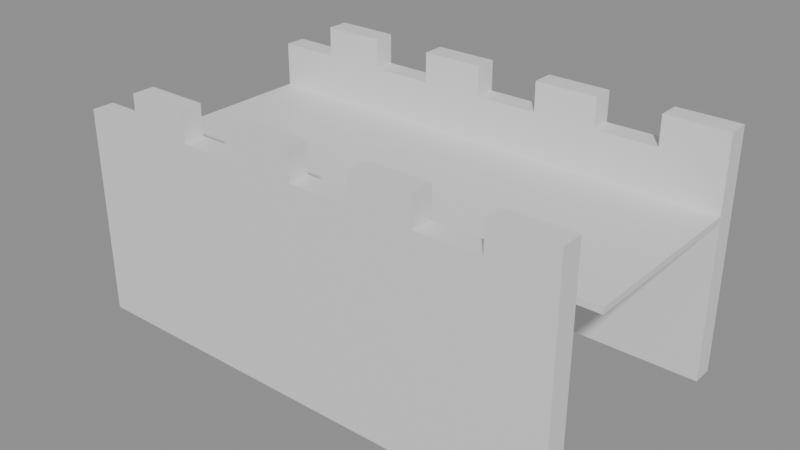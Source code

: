 # Source: building_lego.blend  (saved by Blender 5.0.119; exported with 4.5.12 LTS)
import bpy
from mathutils import Matrix  # noqa: F401  (used for matrix-valued properties, if any)

bpy.ops.wm.read_factory_settings(use_empty=True)
scene = bpy.context.scene
scene.name = 'Scene'

# ---- collections
col_01_paredes_externas = bpy.data.collections.new('01_Paredes_Externas'); scene.collection.children.link(col_01_paredes_externas)
col_03_pisos_escadas = bpy.data.collections.new('03_Pisos_Escadas'); scene.collection.children.link(col_03_pisos_escadas)

# ---- materials (node trees are filled in below, after node groups)
mat_mat_parede_externa = bpy.data.materials.new('Mat_Parede_Externa')
mat_mat_pisos = bpy.data.materials.new('Mat_Pisos')

# ---- material node trees
mat_mat_parede_externa.use_nodes = True; mat_mat_parede_externa.node_tree.nodes.clear()
_N = mat_mat_parede_externa.node_tree.nodes; _L = mat_mat_parede_externa.node_tree.links
n0 = _N.new('ShaderNodeBsdfPrincipled'); n0.name = 'BSDF - Pré-fundamentado'; n0.location = (-200, 100)
n1 = _N.new('ShaderNodeOutputMaterial'); n1.name = 'Saída de material'; n1.location = (200, 100)
_L.new(n0.outputs[0], n1.inputs[0])
n1.is_active_output = True
mat_mat_pisos.use_nodes = True; mat_mat_pisos.node_tree.nodes.clear()
_N = mat_mat_pisos.node_tree.nodes; _L = mat_mat_pisos.node_tree.links
n0 = _N.new('ShaderNodeBsdfPrincipled'); n0.name = 'BSDF - Pré-fundamentado'; n0.location = (-200, 100)
n1 = _N.new('ShaderNodeOutputMaterial'); n1.name = 'Saída de material'; n1.location = (200, 100)
_L.new(n0.outputs[0], n1.inputs[0])
n1.is_active_output = True

# ---- meshes
me_bloco_stone_wall_1072_3615_z30 = bpy.data.meshes.new('Bloco_stone_wall_1072_3615_z30')
me_bloco_stone_wall_1072_3615_z30.from_pydata([(-0.5, -0.175, -1.32), (0.5, -0.175, -1.32), (0.5, 0.175, -1.32), (-0.5, 0.175, -1.32), (-0.5, -0.175, 1.32), (0.5, -0.175, 1.32), (0.5, 0.175, 1.32), (-0.5, 0.175, 1.32)], [], [(0, 1, 2, 3), (4, 7, 6, 5), (0, 4, 5, 1), (2, 6, 7, 3), (0, 3, 7, 4), (1, 5, 6, 2)])
me_bloco_stone_wall_1072_3615_z30.materials.append(mat_mat_parede_externa)
me_bloco_stone_wall_1072_3615_z30.update()
me_bloco_stone_wall_1072_3615_z52 = bpy.data.meshes.new('Bloco_stone_wall_1072_3615_z52')
me_bloco_stone_wall_1072_3615_z52.from_pydata([(-0.5, -0.175, -0.36), (0.5, -0.175, -0.36), (0.5, 0.175, -0.36), (-0.5, 0.175, -0.36), (-0.5, -0.175, 0.36), (0.5, -0.175, 0.36), (0.5, 0.175, 0.36), (-0.5, 0.175, 0.36)], [], [(0, 1, 2, 3), (4, 7, 6, 5), (0, 4, 5, 1), (2, 6, 7, 3), (0, 3, 7, 4), (1, 5, 6, 2)])
me_bloco_stone_wall_1072_3615_z52.materials.append(mat_mat_parede_externa)
me_bloco_stone_wall_1072_3615_z52.update()
me_bloco_stone_wall_1073_3615_z30 = bpy.data.meshes.new('Bloco_stone_wall_1073_3615_z30')
me_bloco_stone_wall_1073_3615_z30.from_pydata([(-0.5, -0.175, -1.32), (0.5, -0.175, -1.32), (0.5, 0.175, -1.32), (-0.5, 0.175, -1.32), (-0.5, -0.175, 1.32), (0.5, -0.175, 1.32), (0.5, 0.175, 1.32), (-0.5, 0.175, 1.32)], [], [(0, 1, 2, 3), (4, 7, 6, 5), (0, 4, 5, 1), (2, 6, 7, 3), (0, 3, 7, 4), (1, 5, 6, 2)])
me_bloco_stone_wall_1073_3615_z30.materials.append(mat_mat_parede_externa)
me_bloco_stone_wall_1073_3615_z30.update()
me_bloco_stone_wall_1073_3615_z52 = bpy.data.meshes.new('Bloco_stone_wall_1073_3615_z52')
me_bloco_stone_wall_1073_3615_z52.from_pydata([(-0.5, -0.175, -0.6), (0.5, -0.175, -0.6), (0.5, 0.175, -0.6), (-0.5, 0.175, -0.6), (-0.5, -0.175, 0.6), (0.5, -0.175, 0.6), (0.5, 0.175, 0.6), (-0.5, 0.175, 0.6)], [], [(0, 1, 2, 3), (4, 7, 6, 5), (0, 4, 5, 1), (2, 6, 7, 3), (0, 3, 7, 4), (1, 5, 6, 2)])
me_bloco_stone_wall_1073_3615_z52.materials.append(mat_mat_parede_externa)
me_bloco_stone_wall_1073_3615_z52.update()
me_bloco_stone_wall_1074_3615_z30 = bpy.data.meshes.new('Bloco_stone_wall_1074_3615_z30')
me_bloco_stone_wall_1074_3615_z30.from_pydata([(-0.5, -0.175, -1.32), (0.5, -0.175, -1.32), (0.5, 0.175, -1.32), (-0.5, 0.175, -1.32), (-0.5, -0.175, 1.32), (0.5, -0.175, 1.32), (0.5, 0.175, 1.32), (-0.5, 0.175, 1.32)], [], [(0, 1, 2, 3), (4, 7, 6, 5), (0, 4, 5, 1), (2, 6, 7, 3), (0, 3, 7, 4), (1, 5, 6, 2)])
me_bloco_stone_wall_1074_3615_z30.materials.append(mat_mat_parede_externa)
me_bloco_stone_wall_1074_3615_z30.update()
me_bloco_stone_wall_1074_3615_z52 = bpy.data.meshes.new('Bloco_stone_wall_1074_3615_z52')
me_bloco_stone_wall_1074_3615_z52.from_pydata([(-0.5, -0.175, -0.36), (0.5, -0.175, -0.36), (0.5, 0.175, -0.36), (-0.5, 0.175, -0.36), (-0.5, -0.175, 0.36), (0.5, -0.175, 0.36), (0.5, 0.175, 0.36), (-0.5, 0.175, 0.36)], [], [(0, 1, 2, 3), (4, 7, 6, 5), (0, 4, 5, 1), (2, 6, 7, 3), (0, 3, 7, 4), (1, 5, 6, 2)])
me_bloco_stone_wall_1074_3615_z52.materials.append(mat_mat_parede_externa)
me_bloco_stone_wall_1074_3615_z52.update()
me_bloco_stone_wall_1075_3615_z30 = bpy.data.meshes.new('Bloco_stone_wall_1075_3615_z30')
me_bloco_stone_wall_1075_3615_z30.from_pydata([(-0.5, -0.175, -1.32), (0.5, -0.175, -1.32), (0.5, 0.175, -1.32), (-0.5, 0.175, -1.32), (-0.5, -0.175, 1.32), (0.5, -0.175, 1.32), (0.5, 0.175, 1.32), (-0.5, 0.175, 1.32)], [], [(0, 1, 2, 3), (4, 7, 6, 5), (0, 4, 5, 1), (2, 6, 7, 3), (0, 3, 7, 4), (1, 5, 6, 2)])
me_bloco_stone_wall_1075_3615_z30.materials.append(mat_mat_parede_externa)
me_bloco_stone_wall_1075_3615_z30.update()
me_bloco_stone_wall_1075_3615_z52 = bpy.data.meshes.new('Bloco_stone_wall_1075_3615_z52')
me_bloco_stone_wall_1075_3615_z52.from_pydata([(-0.5, -0.175, -0.6), (0.5, -0.175, -0.6), (0.5, 0.175, -0.6), (-0.5, 0.175, -0.6), (-0.5, -0.175, 0.6), (0.5, -0.175, 0.6), (0.5, 0.175, 0.6), (-0.5, 0.175, 0.6)], [], [(0, 1, 2, 3), (4, 7, 6, 5), (0, 4, 5, 1), (2, 6, 7, 3), (0, 3, 7, 4), (1, 5, 6, 2)])
me_bloco_stone_wall_1075_3615_z52.materials.append(mat_mat_parede_externa)
me_bloco_stone_wall_1075_3615_z52.update()
me_bloco_stone_wall_1076_3615_z30 = bpy.data.meshes.new('Bloco_stone_wall_1076_3615_z30')
me_bloco_stone_wall_1076_3615_z30.from_pydata([(-0.5, -0.175, -1.32), (0.5, -0.175, -1.32), (0.5, 0.175, -1.32), (-0.5, 0.175, -1.32), (-0.5, -0.175, 1.32), (0.5, -0.175, 1.32), (0.5, 0.175, 1.32), (-0.5, 0.175, 1.32)], [], [(0, 1, 2, 3), (4, 7, 6, 5), (0, 4, 5, 1), (2, 6, 7, 3), (0, 3, 7, 4), (1, 5, 6, 2)])
me_bloco_stone_wall_1076_3615_z30.materials.append(mat_mat_parede_externa)
me_bloco_stone_wall_1076_3615_z30.update()
me_bloco_stone_wall_1076_3615_z52 = bpy.data.meshes.new('Bloco_stone_wall_1076_3615_z52')
me_bloco_stone_wall_1076_3615_z52.from_pydata([(-0.5, -0.175, -0.36), (0.5, -0.175, -0.36), (0.5, 0.175, -0.36), (-0.5, 0.175, -0.36), (-0.5, -0.175, 0.36), (0.5, -0.175, 0.36), (0.5, 0.175, 0.36), (-0.5, 0.175, 0.36)], [], [(0, 1, 2, 3), (4, 7, 6, 5), (0, 4, 5, 1), (2, 6, 7, 3), (0, 3, 7, 4), (1, 5, 6, 2)])
me_bloco_stone_wall_1076_3615_z52.materials.append(mat_mat_parede_externa)
me_bloco_stone_wall_1076_3615_z52.update()
me_bloco_stone_wall_1077_3615_z30 = bpy.data.meshes.new('Bloco_stone_wall_1077_3615_z30')
me_bloco_stone_wall_1077_3615_z30.from_pydata([(-0.5, -0.175, -1.32), (0.5, -0.175, -1.32), (0.5, 0.175, -1.32), (-0.5, 0.175, -1.32), (-0.5, -0.175, 1.32), (0.5, -0.175, 1.32), (0.5, 0.175, 1.32), (-0.5, 0.175, 1.32)], [], [(0, 1, 2, 3), (4, 7, 6, 5), (0, 4, 5, 1), (2, 6, 7, 3), (0, 3, 7, 4), (1, 5, 6, 2)])
me_bloco_stone_wall_1077_3615_z30.materials.append(mat_mat_parede_externa)
me_bloco_stone_wall_1077_3615_z30.update()
me_bloco_stone_wall_1077_3615_z52 = bpy.data.meshes.new('Bloco_stone_wall_1077_3615_z52')
me_bloco_stone_wall_1077_3615_z52.from_pydata([(-0.5, -0.175, -0.6), (0.5, -0.175, -0.6), (0.5, 0.175, -0.6), (-0.5, 0.175, -0.6), (-0.5, -0.175, 0.6), (0.5, -0.175, 0.6), (0.5, 0.175, 0.6), (-0.5, 0.175, 0.6)], [], [(0, 1, 2, 3), (4, 7, 6, 5), (0, 4, 5, 1), (2, 6, 7, 3), (0, 3, 7, 4), (1, 5, 6, 2)])
me_bloco_stone_wall_1077_3615_z52.materials.append(mat_mat_parede_externa)
me_bloco_stone_wall_1077_3615_z52.update()
me_bloco_stone_wall_1078_3615_z30 = bpy.data.meshes.new('Bloco_stone_wall_1078_3615_z30')
me_bloco_stone_wall_1078_3615_z30.from_pydata([(-0.5, -0.175, -1.32), (0.5, -0.175, -1.32), (0.5, 0.175, -1.32), (-0.5, 0.175, -1.32), (-0.5, -0.175, 1.32), (0.5, -0.175, 1.32), (0.5, 0.175, 1.32), (-0.5, 0.175, 1.32)], [], [(0, 1, 2, 3), (4, 7, 6, 5), (0, 4, 5, 1), (2, 6, 7, 3), (0, 3, 7, 4), (1, 5, 6, 2)])
me_bloco_stone_wall_1078_3615_z30.materials.append(mat_mat_parede_externa)
me_bloco_stone_wall_1078_3615_z30.update()
me_bloco_stone_wall_1078_3615_z52 = bpy.data.meshes.new('Bloco_stone_wall_1078_3615_z52')
me_bloco_stone_wall_1078_3615_z52.from_pydata([(-0.5, -0.175, -0.36), (0.5, -0.175, -0.36), (0.5, 0.175, -0.36), (-0.5, 0.175, -0.36), (-0.5, -0.175, 0.36), (0.5, -0.175, 0.36), (0.5, 0.175, 0.36), (-0.5, 0.175, 0.36)], [], [(0, 1, 2, 3), (4, 7, 6, 5), (0, 4, 5, 1), (2, 6, 7, 3), (0, 3, 7, 4), (1, 5, 6, 2)])
me_bloco_stone_wall_1078_3615_z52.materials.append(mat_mat_parede_externa)
me_bloco_stone_wall_1078_3615_z52.update()
me_bloco_stone_wall_1079_3615_z30 = bpy.data.meshes.new('Bloco_stone_wall_1079_3615_z30')
me_bloco_stone_wall_1079_3615_z30.from_pydata([(-0.5, -0.175, -1.32), (0.5, -0.175, -1.32), (0.5, 0.175, -1.32), (-0.5, 0.175, -1.32), (-0.5, -0.175, 1.32), (0.5, -0.175, 1.32), (0.5, 0.175, 1.32), (-0.5, 0.175, 1.32)], [], [(0, 1, 2, 3), (4, 7, 6, 5), (0, 4, 5, 1), (2, 6, 7, 3), (0, 3, 7, 4), (1, 5, 6, 2)])
me_bloco_stone_wall_1079_3615_z30.materials.append(mat_mat_parede_externa)
me_bloco_stone_wall_1079_3615_z30.update()
me_bloco_stone_wall_1079_3615_z52 = bpy.data.meshes.new('Bloco_stone_wall_1079_3615_z52')
me_bloco_stone_wall_1079_3615_z52.from_pydata([(-0.5, -0.175, -0.6), (0.5, -0.175, -0.6), (0.5, 0.175, -0.6), (-0.5, 0.175, -0.6), (-0.5, -0.175, 0.6), (0.5, -0.175, 0.6), (0.5, 0.175, 0.6), (-0.5, 0.175, 0.6)], [], [(0, 1, 2, 3), (4, 7, 6, 5), (0, 4, 5, 1), (2, 6, 7, 3), (0, 3, 7, 4), (1, 5, 6, 2)])
me_bloco_stone_wall_1079_3615_z52.materials.append(mat_mat_parede_externa)
me_bloco_stone_wall_1079_3615_z52.update()
me_bloco_stone_wall_1072_3619_z30 = bpy.data.meshes.new('Bloco_stone_wall_1072_3619_z30')
me_bloco_stone_wall_1072_3619_z30.from_pydata([(-0.5, -0.175, -1.32), (0.5, -0.175, -1.32), (0.5, 0.175, -1.32), (-0.5, 0.175, -1.32), (-0.5, -0.175, 1.32), (0.5, -0.175, 1.32), (0.5, 0.175, 1.32), (-0.5, 0.175, 1.32)], [], [(0, 1, 2, 3), (4, 7, 6, 5), (0, 4, 5, 1), (2, 6, 7, 3), (0, 3, 7, 4), (1, 5, 6, 2)])
me_bloco_stone_wall_1072_3619_z30.materials.append(mat_mat_parede_externa)
me_bloco_stone_wall_1072_3619_z30.update()
me_bloco_stone_wall_1072_3619_z52 = bpy.data.meshes.new('Bloco_stone_wall_1072_3619_z52')
me_bloco_stone_wall_1072_3619_z52.from_pydata([(-0.5, -0.175, -0.36), (0.5, -0.175, -0.36), (0.5, 0.175, -0.36), (-0.5, 0.175, -0.36), (-0.5, -0.175, 0.36), (0.5, -0.175, 0.36), (0.5, 0.175, 0.36), (-0.5, 0.175, 0.36)], [], [(0, 1, 2, 3), (4, 7, 6, 5), (0, 4, 5, 1), (2, 6, 7, 3), (0, 3, 7, 4), (1, 5, 6, 2)])
me_bloco_stone_wall_1072_3619_z52.materials.append(mat_mat_parede_externa)
me_bloco_stone_wall_1072_3619_z52.update()
me_bloco_stone_wall_1073_3619_z30 = bpy.data.meshes.new('Bloco_stone_wall_1073_3619_z30')
me_bloco_stone_wall_1073_3619_z30.from_pydata([(-0.5, -0.175, -1.32), (0.5, -0.175, -1.32), (0.5, 0.175, -1.32), (-0.5, 0.175, -1.32), (-0.5, -0.175, 1.32), (0.5, -0.175, 1.32), (0.5, 0.175, 1.32), (-0.5, 0.175, 1.32)], [], [(0, 1, 2, 3), (4, 7, 6, 5), (0, 4, 5, 1), (2, 6, 7, 3), (0, 3, 7, 4), (1, 5, 6, 2)])
me_bloco_stone_wall_1073_3619_z30.materials.append(mat_mat_parede_externa)
me_bloco_stone_wall_1073_3619_z30.update()
me_bloco_stone_wall_1073_3619_z52 = bpy.data.meshes.new('Bloco_stone_wall_1073_3619_z52')
me_bloco_stone_wall_1073_3619_z52.from_pydata([(-0.5, -0.175, -0.6), (0.5, -0.175, -0.6), (0.5, 0.175, -0.6), (-0.5, 0.175, -0.6), (-0.5, -0.175, 0.6), (0.5, -0.175, 0.6), (0.5, 0.175, 0.6), (-0.5, 0.175, 0.6)], [], [(0, 1, 2, 3), (4, 7, 6, 5), (0, 4, 5, 1), (2, 6, 7, 3), (0, 3, 7, 4), (1, 5, 6, 2)])
me_bloco_stone_wall_1073_3619_z52.materials.append(mat_mat_parede_externa)
me_bloco_stone_wall_1073_3619_z52.update()
me_bloco_stone_wall_1074_3619_z30 = bpy.data.meshes.new('Bloco_stone_wall_1074_3619_z30')
me_bloco_stone_wall_1074_3619_z30.from_pydata([(-0.5, -0.175, -1.32), (0.5, -0.175, -1.32), (0.5, 0.175, -1.32), (-0.5, 0.175, -1.32), (-0.5, -0.175, 1.32), (0.5, -0.175, 1.32), (0.5, 0.175, 1.32), (-0.5, 0.175, 1.32)], [], [(0, 1, 2, 3), (4, 7, 6, 5), (0, 4, 5, 1), (2, 6, 7, 3), (0, 3, 7, 4), (1, 5, 6, 2)])
me_bloco_stone_wall_1074_3619_z30.materials.append(mat_mat_parede_externa)
me_bloco_stone_wall_1074_3619_z30.update()
me_bloco_stone_wall_1074_3619_z52 = bpy.data.meshes.new('Bloco_stone_wall_1074_3619_z52')
me_bloco_stone_wall_1074_3619_z52.from_pydata([(-0.5, -0.175, -0.36), (0.5, -0.175, -0.36), (0.5, 0.175, -0.36), (-0.5, 0.175, -0.36), (-0.5, -0.175, 0.36), (0.5, -0.175, 0.36), (0.5, 0.175, 0.36), (-0.5, 0.175, 0.36)], [], [(0, 1, 2, 3), (4, 7, 6, 5), (0, 4, 5, 1), (2, 6, 7, 3), (0, 3, 7, 4), (1, 5, 6, 2)])
me_bloco_stone_wall_1074_3619_z52.materials.append(mat_mat_parede_externa)
me_bloco_stone_wall_1074_3619_z52.update()
me_bloco_stone_wall_1075_3619_z30 = bpy.data.meshes.new('Bloco_stone_wall_1075_3619_z30')
me_bloco_stone_wall_1075_3619_z30.from_pydata([(-0.5, -0.175, -1.32), (0.5, -0.175, -1.32), (0.5, 0.175, -1.32), (-0.5, 0.175, -1.32), (-0.5, -0.175, 1.32), (0.5, -0.175, 1.32), (0.5, 0.175, 1.32), (-0.5, 0.175, 1.32)], [], [(0, 1, 2, 3), (4, 7, 6, 5), (0, 4, 5, 1), (2, 6, 7, 3), (0, 3, 7, 4), (1, 5, 6, 2)])
me_bloco_stone_wall_1075_3619_z30.materials.append(mat_mat_parede_externa)
me_bloco_stone_wall_1075_3619_z30.update()
me_bloco_stone_wall_1075_3619_z52 = bpy.data.meshes.new('Bloco_stone_wall_1075_3619_z52')
me_bloco_stone_wall_1075_3619_z52.from_pydata([(-0.5, -0.175, -0.6), (0.5, -0.175, -0.6), (0.5, 0.175, -0.6), (-0.5, 0.175, -0.6), (-0.5, -0.175, 0.6), (0.5, -0.175, 0.6), (0.5, 0.175, 0.6), (-0.5, 0.175, 0.6)], [], [(0, 1, 2, 3), (4, 7, 6, 5), (0, 4, 5, 1), (2, 6, 7, 3), (0, 3, 7, 4), (1, 5, 6, 2)])
me_bloco_stone_wall_1075_3619_z52.materials.append(mat_mat_parede_externa)
me_bloco_stone_wall_1075_3619_z52.update()
me_bloco_stone_wall_1076_3619_z30 = bpy.data.meshes.new('Bloco_stone_wall_1076_3619_z30')
me_bloco_stone_wall_1076_3619_z30.from_pydata([(-0.5, -0.175, -1.32), (0.5, -0.175, -1.32), (0.5, 0.175, -1.32), (-0.5, 0.175, -1.32), (-0.5, -0.175, 1.32), (0.5, -0.175, 1.32), (0.5, 0.175, 1.32), (-0.5, 0.175, 1.32)], [], [(0, 1, 2, 3), (4, 7, 6, 5), (0, 4, 5, 1), (2, 6, 7, 3), (0, 3, 7, 4), (1, 5, 6, 2)])
me_bloco_stone_wall_1076_3619_z30.materials.append(mat_mat_parede_externa)
me_bloco_stone_wall_1076_3619_z30.update()
me_bloco_stone_wall_1076_3619_z52 = bpy.data.meshes.new('Bloco_stone_wall_1076_3619_z52')
me_bloco_stone_wall_1076_3619_z52.from_pydata([(-0.5, -0.175, -0.36), (0.5, -0.175, -0.36), (0.5, 0.175, -0.36), (-0.5, 0.175, -0.36), (-0.5, -0.175, 0.36), (0.5, -0.175, 0.36), (0.5, 0.175, 0.36), (-0.5, 0.175, 0.36)], [], [(0, 1, 2, 3), (4, 7, 6, 5), (0, 4, 5, 1), (2, 6, 7, 3), (0, 3, 7, 4), (1, 5, 6, 2)])
me_bloco_stone_wall_1076_3619_z52.materials.append(mat_mat_parede_externa)
me_bloco_stone_wall_1076_3619_z52.update()
me_bloco_stone_wall_1077_3619_z30 = bpy.data.meshes.new('Bloco_stone_wall_1077_3619_z30')
me_bloco_stone_wall_1077_3619_z30.from_pydata([(-0.5, -0.175, -1.32), (0.5, -0.175, -1.32), (0.5, 0.175, -1.32), (-0.5, 0.175, -1.32), (-0.5, -0.175, 1.32), (0.5, -0.175, 1.32), (0.5, 0.175, 1.32), (-0.5, 0.175, 1.32)], [], [(0, 1, 2, 3), (4, 7, 6, 5), (0, 4, 5, 1), (2, 6, 7, 3), (0, 3, 7, 4), (1, 5, 6, 2)])
me_bloco_stone_wall_1077_3619_z30.materials.append(mat_mat_parede_externa)
me_bloco_stone_wall_1077_3619_z30.update()
me_bloco_stone_wall_1077_3619_z52 = bpy.data.meshes.new('Bloco_stone_wall_1077_3619_z52')
me_bloco_stone_wall_1077_3619_z52.from_pydata([(-0.5, -0.175, -0.6), (0.5, -0.175, -0.6), (0.5, 0.175, -0.6), (-0.5, 0.175, -0.6), (-0.5, -0.175, 0.6), (0.5, -0.175, 0.6), (0.5, 0.175, 0.6), (-0.5, 0.175, 0.6)], [], [(0, 1, 2, 3), (4, 7, 6, 5), (0, 4, 5, 1), (2, 6, 7, 3), (0, 3, 7, 4), (1, 5, 6, 2)])
me_bloco_stone_wall_1077_3619_z52.materials.append(mat_mat_parede_externa)
me_bloco_stone_wall_1077_3619_z52.update()
me_bloco_stone_wall_1078_3619_z30 = bpy.data.meshes.new('Bloco_stone_wall_1078_3619_z30')
me_bloco_stone_wall_1078_3619_z30.from_pydata([(-0.5, -0.175, -1.32), (0.5, -0.175, -1.32), (0.5, 0.175, -1.32), (-0.5, 0.175, -1.32), (-0.5, -0.175, 1.32), (0.5, -0.175, 1.32), (0.5, 0.175, 1.32), (-0.5, 0.175, 1.32)], [], [(0, 1, 2, 3), (4, 7, 6, 5), (0, 4, 5, 1), (2, 6, 7, 3), (0, 3, 7, 4), (1, 5, 6, 2)])
me_bloco_stone_wall_1078_3619_z30.materials.append(mat_mat_parede_externa)
me_bloco_stone_wall_1078_3619_z30.update()
me_bloco_stone_wall_1078_3619_z52 = bpy.data.meshes.new('Bloco_stone_wall_1078_3619_z52')
me_bloco_stone_wall_1078_3619_z52.from_pydata([(-0.5, -0.175, -0.36), (0.5, -0.175, -0.36), (0.5, 0.175, -0.36), (-0.5, 0.175, -0.36), (-0.5, -0.175, 0.36), (0.5, -0.175, 0.36), (0.5, 0.175, 0.36), (-0.5, 0.175, 0.36)], [], [(0, 1, 2, 3), (4, 7, 6, 5), (0, 4, 5, 1), (2, 6, 7, 3), (0, 3, 7, 4), (1, 5, 6, 2)])
me_bloco_stone_wall_1078_3619_z52.materials.append(mat_mat_parede_externa)
me_bloco_stone_wall_1078_3619_z52.update()
me_bloco_stone_wall_1079_3619_z30 = bpy.data.meshes.new('Bloco_stone_wall_1079_3619_z30')
me_bloco_stone_wall_1079_3619_z30.from_pydata([(-0.5, -0.175, -1.32), (0.5, -0.175, -1.32), (0.5, 0.175, -1.32), (-0.5, 0.175, -1.32), (-0.5, -0.175, 1.32), (0.5, -0.175, 1.32), (0.5, 0.175, 1.32), (-0.5, 0.175, 1.32)], [], [(0, 1, 2, 3), (4, 7, 6, 5), (0, 4, 5, 1), (2, 6, 7, 3), (0, 3, 7, 4), (1, 5, 6, 2)])
me_bloco_stone_wall_1079_3619_z30.materials.append(mat_mat_parede_externa)
me_bloco_stone_wall_1079_3619_z30.update()
me_bloco_stone_wall_1079_3619_z52 = bpy.data.meshes.new('Bloco_stone_wall_1079_3619_z52')
me_bloco_stone_wall_1079_3619_z52.from_pydata([(-0.5, -0.175, -0.6), (0.5, -0.175, -0.6), (0.5, 0.175, -0.6), (-0.5, 0.175, -0.6), (-0.5, -0.175, 0.6), (0.5, -0.175, 0.6), (0.5, 0.175, 0.6), (-0.5, 0.175, 0.6)], [], [(0, 1, 2, 3), (4, 7, 6, 5), (0, 4, 5, 1), (2, 6, 7, 3), (0, 3, 7, 4), (1, 5, 6, 2)])
me_bloco_stone_wall_1079_3619_z52.materials.append(mat_mat_parede_externa)
me_bloco_stone_wall_1079_3619_z52.update()
me_piso_cobblestones_1072_3616_z52 = bpy.data.meshes.new('Piso_cobblestones_1072_3616_z52')
me_piso_cobblestones_1072_3616_z52.from_pydata([(-0.5, -0.5, -0.05), (0.5, -0.5, -0.05), (0.5, 0.5, -0.05), (-0.5, 0.5, -0.05), (-0.5, -0.5, 0.05), (0.5, -0.5, 0.05), (0.5, 0.5, 0.05), (-0.5, 0.5, 0.05)], [], [(0, 1, 2, 3), (4, 7, 6, 5), (0, 4, 5, 1), (2, 6, 7, 3), (0, 3, 7, 4), (1, 5, 6, 2)])
me_piso_cobblestones_1072_3616_z52.materials.append(mat_mat_pisos)
me_piso_cobblestones_1072_3616_z52.update()
me_piso_cobblestones_1073_3616_z52 = bpy.data.meshes.new('Piso_cobblestones_1073_3616_z52')
me_piso_cobblestones_1073_3616_z52.from_pydata([(-0.5, -0.5, -0.05), (0.5, -0.5, -0.05), (0.5, 0.5, -0.05), (-0.5, 0.5, -0.05), (-0.5, -0.5, 0.05), (0.5, -0.5, 0.05), (0.5, 0.5, 0.05), (-0.5, 0.5, 0.05)], [], [(0, 1, 2, 3), (4, 7, 6, 5), (0, 4, 5, 1), (2, 6, 7, 3), (0, 3, 7, 4), (1, 5, 6, 2)])
me_piso_cobblestones_1073_3616_z52.materials.append(mat_mat_pisos)
me_piso_cobblestones_1073_3616_z52.update()
me_piso_cobblestones_1074_3616_z52 = bpy.data.meshes.new('Piso_cobblestones_1074_3616_z52')
me_piso_cobblestones_1074_3616_z52.from_pydata([(-0.5, -0.5, -0.05), (0.5, -0.5, -0.05), (0.5, 0.5, -0.05), (-0.5, 0.5, -0.05), (-0.5, -0.5, 0.05), (0.5, -0.5, 0.05), (0.5, 0.5, 0.05), (-0.5, 0.5, 0.05)], [], [(0, 1, 2, 3), (4, 7, 6, 5), (0, 4, 5, 1), (2, 6, 7, 3), (0, 3, 7, 4), (1, 5, 6, 2)])
me_piso_cobblestones_1074_3616_z52.materials.append(mat_mat_pisos)
me_piso_cobblestones_1074_3616_z52.update()
me_piso_cobblestones_1075_3616_z52 = bpy.data.meshes.new('Piso_cobblestones_1075_3616_z52')
me_piso_cobblestones_1075_3616_z52.from_pydata([(-0.5, -0.5, -0.05), (0.5, -0.5, -0.05), (0.5, 0.5, -0.05), (-0.5, 0.5, -0.05), (-0.5, -0.5, 0.05), (0.5, -0.5, 0.05), (0.5, 0.5, 0.05), (-0.5, 0.5, 0.05)], [], [(0, 1, 2, 3), (4, 7, 6, 5), (0, 4, 5, 1), (2, 6, 7, 3), (0, 3, 7, 4), (1, 5, 6, 2)])
me_piso_cobblestones_1075_3616_z52.materials.append(mat_mat_pisos)
me_piso_cobblestones_1075_3616_z52.update()
me_piso_cobblestones_1076_3616_z52 = bpy.data.meshes.new('Piso_cobblestones_1076_3616_z52')
me_piso_cobblestones_1076_3616_z52.from_pydata([(-0.5, -0.5, -0.05), (0.5, -0.5, -0.05), (0.5, 0.5, -0.05), (-0.5, 0.5, -0.05), (-0.5, -0.5, 0.05), (0.5, -0.5, 0.05), (0.5, 0.5, 0.05), (-0.5, 0.5, 0.05)], [], [(0, 1, 2, 3), (4, 7, 6, 5), (0, 4, 5, 1), (2, 6, 7, 3), (0, 3, 7, 4), (1, 5, 6, 2)])
me_piso_cobblestones_1076_3616_z52.materials.append(mat_mat_pisos)
me_piso_cobblestones_1076_3616_z52.update()
me_piso_cobblestones_1077_3616_z52 = bpy.data.meshes.new('Piso_cobblestones_1077_3616_z52')
me_piso_cobblestones_1077_3616_z52.from_pydata([(-0.5, -0.5, -0.05), (0.5, -0.5, -0.05), (0.5, 0.5, -0.05), (-0.5, 0.5, -0.05), (-0.5, -0.5, 0.05), (0.5, -0.5, 0.05), (0.5, 0.5, 0.05), (-0.5, 0.5, 0.05)], [], [(0, 1, 2, 3), (4, 7, 6, 5), (0, 4, 5, 1), (2, 6, 7, 3), (0, 3, 7, 4), (1, 5, 6, 2)])
me_piso_cobblestones_1077_3616_z52.materials.append(mat_mat_pisos)
me_piso_cobblestones_1077_3616_z52.update()
me_piso_cobblestones_1078_3616_z52 = bpy.data.meshes.new('Piso_cobblestones_1078_3616_z52')
me_piso_cobblestones_1078_3616_z52.from_pydata([(-0.5, -0.5, -0.05), (0.5, -0.5, -0.05), (0.5, 0.5, -0.05), (-0.5, 0.5, -0.05), (-0.5, -0.5, 0.05), (0.5, -0.5, 0.05), (0.5, 0.5, 0.05), (-0.5, 0.5, 0.05)], [], [(0, 1, 2, 3), (4, 7, 6, 5), (0, 4, 5, 1), (2, 6, 7, 3), (0, 3, 7, 4), (1, 5, 6, 2)])
me_piso_cobblestones_1078_3616_z52.materials.append(mat_mat_pisos)
me_piso_cobblestones_1078_3616_z52.update()
me_piso_cobblestones_1079_3616_z52 = bpy.data.meshes.new('Piso_cobblestones_1079_3616_z52')
me_piso_cobblestones_1079_3616_z52.from_pydata([(-0.5, -0.5, -0.05), (0.5, -0.5, -0.05), (0.5, 0.5, -0.05), (-0.5, 0.5, -0.05), (-0.5, -0.5, 0.05), (0.5, -0.5, 0.05), (0.5, 0.5, 0.05), (-0.5, 0.5, 0.05)], [], [(0, 1, 2, 3), (4, 7, 6, 5), (0, 4, 5, 1), (2, 6, 7, 3), (0, 3, 7, 4), (1, 5, 6, 2)])
me_piso_cobblestones_1079_3616_z52.materials.append(mat_mat_pisos)
me_piso_cobblestones_1079_3616_z52.update()
me_piso_cobblestones_1072_3617_z52 = bpy.data.meshes.new('Piso_cobblestones_1072_3617_z52')
me_piso_cobblestones_1072_3617_z52.from_pydata([(-0.5, -0.5, -0.05), (0.5, -0.5, -0.05), (0.5, 0.5, -0.05), (-0.5, 0.5, -0.05), (-0.5, -0.5, 0.05), (0.5, -0.5, 0.05), (0.5, 0.5, 0.05), (-0.5, 0.5, 0.05)], [], [(0, 1, 2, 3), (4, 7, 6, 5), (0, 4, 5, 1), (2, 6, 7, 3), (0, 3, 7, 4), (1, 5, 6, 2)])
me_piso_cobblestones_1072_3617_z52.materials.append(mat_mat_pisos)
me_piso_cobblestones_1072_3617_z52.update()
me_piso_cobblestones_1073_3617_z52 = bpy.data.meshes.new('Piso_cobblestones_1073_3617_z52')
me_piso_cobblestones_1073_3617_z52.from_pydata([(-0.5, -0.5, -0.05), (0.5, -0.5, -0.05), (0.5, 0.5, -0.05), (-0.5, 0.5, -0.05), (-0.5, -0.5, 0.05), (0.5, -0.5, 0.05), (0.5, 0.5, 0.05), (-0.5, 0.5, 0.05)], [], [(0, 1, 2, 3), (4, 7, 6, 5), (0, 4, 5, 1), (2, 6, 7, 3), (0, 3, 7, 4), (1, 5, 6, 2)])
me_piso_cobblestones_1073_3617_z52.materials.append(mat_mat_pisos)
me_piso_cobblestones_1073_3617_z52.update()
me_piso_cobblestones_1074_3617_z52 = bpy.data.meshes.new('Piso_cobblestones_1074_3617_z52')
me_piso_cobblestones_1074_3617_z52.from_pydata([(-0.5, -0.5, -0.05), (0.5, -0.5, -0.05), (0.5, 0.5, -0.05), (-0.5, 0.5, -0.05), (-0.5, -0.5, 0.05), (0.5, -0.5, 0.05), (0.5, 0.5, 0.05), (-0.5, 0.5, 0.05)], [], [(0, 1, 2, 3), (4, 7, 6, 5), (0, 4, 5, 1), (2, 6, 7, 3), (0, 3, 7, 4), (1, 5, 6, 2)])
me_piso_cobblestones_1074_3617_z52.materials.append(mat_mat_pisos)
me_piso_cobblestones_1074_3617_z52.update()
me_piso_cobblestones_1075_3617_z52 = bpy.data.meshes.new('Piso_cobblestones_1075_3617_z52')
me_piso_cobblestones_1075_3617_z52.from_pydata([(-0.5, -0.5, -0.05), (0.5, -0.5, -0.05), (0.5, 0.5, -0.05), (-0.5, 0.5, -0.05), (-0.5, -0.5, 0.05), (0.5, -0.5, 0.05), (0.5, 0.5, 0.05), (-0.5, 0.5, 0.05)], [], [(0, 1, 2, 3), (4, 7, 6, 5), (0, 4, 5, 1), (2, 6, 7, 3), (0, 3, 7, 4), (1, 5, 6, 2)])
me_piso_cobblestones_1075_3617_z52.materials.append(mat_mat_pisos)
me_piso_cobblestones_1075_3617_z52.update()
me_piso_cobblestones_1076_3617_z52 = bpy.data.meshes.new('Piso_cobblestones_1076_3617_z52')
me_piso_cobblestones_1076_3617_z52.from_pydata([(-0.5, -0.5, -0.05), (0.5, -0.5, -0.05), (0.5, 0.5, -0.05), (-0.5, 0.5, -0.05), (-0.5, -0.5, 0.05), (0.5, -0.5, 0.05), (0.5, 0.5, 0.05), (-0.5, 0.5, 0.05)], [], [(0, 1, 2, 3), (4, 7, 6, 5), (0, 4, 5, 1), (2, 6, 7, 3), (0, 3, 7, 4), (1, 5, 6, 2)])
me_piso_cobblestones_1076_3617_z52.materials.append(mat_mat_pisos)
me_piso_cobblestones_1076_3617_z52.update()
me_piso_cobblestones_1077_3617_z52 = bpy.data.meshes.new('Piso_cobblestones_1077_3617_z52')
me_piso_cobblestones_1077_3617_z52.from_pydata([(-0.5, -0.5, -0.05), (0.5, -0.5, -0.05), (0.5, 0.5, -0.05), (-0.5, 0.5, -0.05), (-0.5, -0.5, 0.05), (0.5, -0.5, 0.05), (0.5, 0.5, 0.05), (-0.5, 0.5, 0.05)], [], [(0, 1, 2, 3), (4, 7, 6, 5), (0, 4, 5, 1), (2, 6, 7, 3), (0, 3, 7, 4), (1, 5, 6, 2)])
me_piso_cobblestones_1077_3617_z52.materials.append(mat_mat_pisos)
me_piso_cobblestones_1077_3617_z52.update()
me_piso_cobblestones_1078_3617_z52 = bpy.data.meshes.new('Piso_cobblestones_1078_3617_z52')
me_piso_cobblestones_1078_3617_z52.from_pydata([(-0.5, -0.5, -0.05), (0.5, -0.5, -0.05), (0.5, 0.5, -0.05), (-0.5, 0.5, -0.05), (-0.5, -0.5, 0.05), (0.5, -0.5, 0.05), (0.5, 0.5, 0.05), (-0.5, 0.5, 0.05)], [], [(0, 1, 2, 3), (4, 7, 6, 5), (0, 4, 5, 1), (2, 6, 7, 3), (0, 3, 7, 4), (1, 5, 6, 2)])
me_piso_cobblestones_1078_3617_z52.materials.append(mat_mat_pisos)
me_piso_cobblestones_1078_3617_z52.update()
me_piso_cobblestones_1079_3617_z52 = bpy.data.meshes.new('Piso_cobblestones_1079_3617_z52')
me_piso_cobblestones_1079_3617_z52.from_pydata([(-0.5, -0.5, -0.05), (0.5, -0.5, -0.05), (0.5, 0.5, -0.05), (-0.5, 0.5, -0.05), (-0.5, -0.5, 0.05), (0.5, -0.5, 0.05), (0.5, 0.5, 0.05), (-0.5, 0.5, 0.05)], [], [(0, 1, 2, 3), (4, 7, 6, 5), (0, 4, 5, 1), (2, 6, 7, 3), (0, 3, 7, 4), (1, 5, 6, 2)])
me_piso_cobblestones_1079_3617_z52.materials.append(mat_mat_pisos)
me_piso_cobblestones_1079_3617_z52.update()
me_piso_cobblestones_1072_3618_z52 = bpy.data.meshes.new('Piso_cobblestones_1072_3618_z52')
me_piso_cobblestones_1072_3618_z52.from_pydata([(-0.5, -0.5, -0.05), (0.5, -0.5, -0.05), (0.5, 0.5, -0.05), (-0.5, 0.5, -0.05), (-0.5, -0.5, 0.05), (0.5, -0.5, 0.05), (0.5, 0.5, 0.05), (-0.5, 0.5, 0.05)], [], [(0, 1, 2, 3), (4, 7, 6, 5), (0, 4, 5, 1), (2, 6, 7, 3), (0, 3, 7, 4), (1, 5, 6, 2)])
me_piso_cobblestones_1072_3618_z52.materials.append(mat_mat_pisos)
me_piso_cobblestones_1072_3618_z52.update()
me_piso_cobblestones_1073_3618_z52 = bpy.data.meshes.new('Piso_cobblestones_1073_3618_z52')
me_piso_cobblestones_1073_3618_z52.from_pydata([(-0.5, -0.5, -0.05), (0.5, -0.5, -0.05), (0.5, 0.5, -0.05), (-0.5, 0.5, -0.05), (-0.5, -0.5, 0.05), (0.5, -0.5, 0.05), (0.5, 0.5, 0.05), (-0.5, 0.5, 0.05)], [], [(0, 1, 2, 3), (4, 7, 6, 5), (0, 4, 5, 1), (2, 6, 7, 3), (0, 3, 7, 4), (1, 5, 6, 2)])
me_piso_cobblestones_1073_3618_z52.materials.append(mat_mat_pisos)
me_piso_cobblestones_1073_3618_z52.update()
me_piso_cobblestones_1074_3618_z52 = bpy.data.meshes.new('Piso_cobblestones_1074_3618_z52')
me_piso_cobblestones_1074_3618_z52.from_pydata([(-0.5, -0.5, -0.05), (0.5, -0.5, -0.05), (0.5, 0.5, -0.05), (-0.5, 0.5, -0.05), (-0.5, -0.5, 0.05), (0.5, -0.5, 0.05), (0.5, 0.5, 0.05), (-0.5, 0.5, 0.05)], [], [(0, 1, 2, 3), (4, 7, 6, 5), (0, 4, 5, 1), (2, 6, 7, 3), (0, 3, 7, 4), (1, 5, 6, 2)])
me_piso_cobblestones_1074_3618_z52.materials.append(mat_mat_pisos)
me_piso_cobblestones_1074_3618_z52.update()
me_piso_cobblestones_1075_3618_z52 = bpy.data.meshes.new('Piso_cobblestones_1075_3618_z52')
me_piso_cobblestones_1075_3618_z52.from_pydata([(-0.5, -0.5, -0.05), (0.5, -0.5, -0.05), (0.5, 0.5, -0.05), (-0.5, 0.5, -0.05), (-0.5, -0.5, 0.05), (0.5, -0.5, 0.05), (0.5, 0.5, 0.05), (-0.5, 0.5, 0.05)], [], [(0, 1, 2, 3), (4, 7, 6, 5), (0, 4, 5, 1), (2, 6, 7, 3), (0, 3, 7, 4), (1, 5, 6, 2)])
me_piso_cobblestones_1075_3618_z52.materials.append(mat_mat_pisos)
me_piso_cobblestones_1075_3618_z52.update()
me_piso_cobblestones_1076_3618_z52 = bpy.data.meshes.new('Piso_cobblestones_1076_3618_z52')
me_piso_cobblestones_1076_3618_z52.from_pydata([(-0.5, -0.5, -0.05), (0.5, -0.5, -0.05), (0.5, 0.5, -0.05), (-0.5, 0.5, -0.05), (-0.5, -0.5, 0.05), (0.5, -0.5, 0.05), (0.5, 0.5, 0.05), (-0.5, 0.5, 0.05)], [], [(0, 1, 2, 3), (4, 7, 6, 5), (0, 4, 5, 1), (2, 6, 7, 3), (0, 3, 7, 4), (1, 5, 6, 2)])
me_piso_cobblestones_1076_3618_z52.materials.append(mat_mat_pisos)
me_piso_cobblestones_1076_3618_z52.update()
me_piso_cobblestones_1077_3618_z52 = bpy.data.meshes.new('Piso_cobblestones_1077_3618_z52')
me_piso_cobblestones_1077_3618_z52.from_pydata([(-0.5, -0.5, -0.05), (0.5, -0.5, -0.05), (0.5, 0.5, -0.05), (-0.5, 0.5, -0.05), (-0.5, -0.5, 0.05), (0.5, -0.5, 0.05), (0.5, 0.5, 0.05), (-0.5, 0.5, 0.05)], [], [(0, 1, 2, 3), (4, 7, 6, 5), (0, 4, 5, 1), (2, 6, 7, 3), (0, 3, 7, 4), (1, 5, 6, 2)])
me_piso_cobblestones_1077_3618_z52.materials.append(mat_mat_pisos)
me_piso_cobblestones_1077_3618_z52.update()
me_piso_cobblestones_1078_3618_z52 = bpy.data.meshes.new('Piso_cobblestones_1078_3618_z52')
me_piso_cobblestones_1078_3618_z52.from_pydata([(-0.5, -0.5, -0.05), (0.5, -0.5, -0.05), (0.5, 0.5, -0.05), (-0.5, 0.5, -0.05), (-0.5, -0.5, 0.05), (0.5, -0.5, 0.05), (0.5, 0.5, 0.05), (-0.5, 0.5, 0.05)], [], [(0, 1, 2, 3), (4, 7, 6, 5), (0, 4, 5, 1), (2, 6, 7, 3), (0, 3, 7, 4), (1, 5, 6, 2)])
me_piso_cobblestones_1078_3618_z52.materials.append(mat_mat_pisos)
me_piso_cobblestones_1078_3618_z52.update()
me_piso_cobblestones_1079_3618_z52 = bpy.data.meshes.new('Piso_cobblestones_1079_3618_z52')
me_piso_cobblestones_1079_3618_z52.from_pydata([(-0.5, -0.5, -0.05), (0.5, -0.5, -0.05), (0.5, 0.5, -0.05), (-0.5, 0.5, -0.05), (-0.5, -0.5, 0.05), (0.5, -0.5, 0.05), (0.5, 0.5, 0.05), (-0.5, 0.5, 0.05)], [], [(0, 1, 2, 3), (4, 7, 6, 5), (0, 4, 5, 1), (2, 6, 7, 3), (0, 3, 7, 4), (1, 5, 6, 2)])
me_piso_cobblestones_1079_3618_z52.materials.append(mat_mat_pisos)
me_piso_cobblestones_1079_3618_z52.update()

# ---- objects
ob_parede_externa_norte_y3615_x1072_1079 = bpy.data.objects.new('Parede_Externa_Norte_Y3615_X1072_1079', None)
ob_bloco_stone_wall_1072_3615_z30 = bpy.data.objects.new('Bloco_stone_wall_1072_3615_z30', me_bloco_stone_wall_1072_3615_z30)
ob_bloco_stone_wall_1072_3615_z52 = bpy.data.objects.new('Bloco_stone_wall_1072_3615_z52', me_bloco_stone_wall_1072_3615_z52)
ob_bloco_stone_wall_1073_3615_z30 = bpy.data.objects.new('Bloco_stone_wall_1073_3615_z30', me_bloco_stone_wall_1073_3615_z30)
ob_bloco_stone_wall_1073_3615_z52 = bpy.data.objects.new('Bloco_stone_wall_1073_3615_z52', me_bloco_stone_wall_1073_3615_z52)
ob_bloco_stone_wall_1074_3615_z30 = bpy.data.objects.new('Bloco_stone_wall_1074_3615_z30', me_bloco_stone_wall_1074_3615_z30)
ob_bloco_stone_wall_1074_3615_z52 = bpy.data.objects.new('Bloco_stone_wall_1074_3615_z52', me_bloco_stone_wall_1074_3615_z52)
ob_bloco_stone_wall_1075_3615_z30 = bpy.data.objects.new('Bloco_stone_wall_1075_3615_z30', me_bloco_stone_wall_1075_3615_z30)
ob_bloco_stone_wall_1075_3615_z52 = bpy.data.objects.new('Bloco_stone_wall_1075_3615_z52', me_bloco_stone_wall_1075_3615_z52)
ob_bloco_stone_wall_1076_3615_z30 = bpy.data.objects.new('Bloco_stone_wall_1076_3615_z30', me_bloco_stone_wall_1076_3615_z30)
ob_bloco_stone_wall_1076_3615_z52 = bpy.data.objects.new('Bloco_stone_wall_1076_3615_z52', me_bloco_stone_wall_1076_3615_z52)
ob_bloco_stone_wall_1077_3615_z30 = bpy.data.objects.new('Bloco_stone_wall_1077_3615_z30', me_bloco_stone_wall_1077_3615_z30)
ob_bloco_stone_wall_1077_3615_z52 = bpy.data.objects.new('Bloco_stone_wall_1077_3615_z52', me_bloco_stone_wall_1077_3615_z52)
ob_bloco_stone_wall_1078_3615_z30 = bpy.data.objects.new('Bloco_stone_wall_1078_3615_z30', me_bloco_stone_wall_1078_3615_z30)
ob_bloco_stone_wall_1078_3615_z52 = bpy.data.objects.new('Bloco_stone_wall_1078_3615_z52', me_bloco_stone_wall_1078_3615_z52)
ob_bloco_stone_wall_1079_3615_z30 = bpy.data.objects.new('Bloco_stone_wall_1079_3615_z30', me_bloco_stone_wall_1079_3615_z30)
ob_bloco_stone_wall_1079_3615_z52 = bpy.data.objects.new('Bloco_stone_wall_1079_3615_z52', me_bloco_stone_wall_1079_3615_z52)
ob_parede_externa_sul_y3619_x1072_1079 = bpy.data.objects.new('Parede_Externa_Sul_Y3619_X1072_1079', None)
ob_bloco_stone_wall_1072_3619_z30 = bpy.data.objects.new('Bloco_stone_wall_1072_3619_z30', me_bloco_stone_wall_1072_3619_z30)
ob_bloco_stone_wall_1072_3619_z52 = bpy.data.objects.new('Bloco_stone_wall_1072_3619_z52', me_bloco_stone_wall_1072_3619_z52)
ob_bloco_stone_wall_1073_3619_z30 = bpy.data.objects.new('Bloco_stone_wall_1073_3619_z30', me_bloco_stone_wall_1073_3619_z30)
ob_bloco_stone_wall_1073_3619_z52 = bpy.data.objects.new('Bloco_stone_wall_1073_3619_z52', me_bloco_stone_wall_1073_3619_z52)
ob_bloco_stone_wall_1074_3619_z30 = bpy.data.objects.new('Bloco_stone_wall_1074_3619_z30', me_bloco_stone_wall_1074_3619_z30)
ob_bloco_stone_wall_1074_3619_z52 = bpy.data.objects.new('Bloco_stone_wall_1074_3619_z52', me_bloco_stone_wall_1074_3619_z52)
ob_bloco_stone_wall_1075_3619_z30 = bpy.data.objects.new('Bloco_stone_wall_1075_3619_z30', me_bloco_stone_wall_1075_3619_z30)
ob_bloco_stone_wall_1075_3619_z52 = bpy.data.objects.new('Bloco_stone_wall_1075_3619_z52', me_bloco_stone_wall_1075_3619_z52)
ob_bloco_stone_wall_1076_3619_z30 = bpy.data.objects.new('Bloco_stone_wall_1076_3619_z30', me_bloco_stone_wall_1076_3619_z30)
ob_bloco_stone_wall_1076_3619_z52 = bpy.data.objects.new('Bloco_stone_wall_1076_3619_z52', me_bloco_stone_wall_1076_3619_z52)
ob_bloco_stone_wall_1077_3619_z30 = bpy.data.objects.new('Bloco_stone_wall_1077_3619_z30', me_bloco_stone_wall_1077_3619_z30)
ob_bloco_stone_wall_1077_3619_z52 = bpy.data.objects.new('Bloco_stone_wall_1077_3619_z52', me_bloco_stone_wall_1077_3619_z52)
ob_bloco_stone_wall_1078_3619_z30 = bpy.data.objects.new('Bloco_stone_wall_1078_3619_z30', me_bloco_stone_wall_1078_3619_z30)
ob_bloco_stone_wall_1078_3619_z52 = bpy.data.objects.new('Bloco_stone_wall_1078_3619_z52', me_bloco_stone_wall_1078_3619_z52)
ob_bloco_stone_wall_1079_3619_z30 = bpy.data.objects.new('Bloco_stone_wall_1079_3619_z30', me_bloco_stone_wall_1079_3619_z30)
ob_bloco_stone_wall_1079_3619_z52 = bpy.data.objects.new('Bloco_stone_wall_1079_3619_z52', me_bloco_stone_wall_1079_3619_z52)
ob_pisos_lajes = bpy.data.objects.new('Pisos_Lajes', None)
ob_piso_cobblestones_1072_3616_z52 = bpy.data.objects.new('Piso_cobblestones_1072_3616_z52', me_piso_cobblestones_1072_3616_z52)
ob_piso_cobblestones_1073_3616_z52 = bpy.data.objects.new('Piso_cobblestones_1073_3616_z52', me_piso_cobblestones_1073_3616_z52)
ob_piso_cobblestones_1074_3616_z52 = bpy.data.objects.new('Piso_cobblestones_1074_3616_z52', me_piso_cobblestones_1074_3616_z52)
ob_piso_cobblestones_1075_3616_z52 = bpy.data.objects.new('Piso_cobblestones_1075_3616_z52', me_piso_cobblestones_1075_3616_z52)
ob_piso_cobblestones_1076_3616_z52 = bpy.data.objects.new('Piso_cobblestones_1076_3616_z52', me_piso_cobblestones_1076_3616_z52)
ob_piso_cobblestones_1077_3616_z52 = bpy.data.objects.new('Piso_cobblestones_1077_3616_z52', me_piso_cobblestones_1077_3616_z52)
ob_piso_cobblestones_1078_3616_z52 = bpy.data.objects.new('Piso_cobblestones_1078_3616_z52', me_piso_cobblestones_1078_3616_z52)
ob_piso_cobblestones_1079_3616_z52 = bpy.data.objects.new('Piso_cobblestones_1079_3616_z52', me_piso_cobblestones_1079_3616_z52)
ob_piso_cobblestones_1072_3617_z52 = bpy.data.objects.new('Piso_cobblestones_1072_3617_z52', me_piso_cobblestones_1072_3617_z52)
ob_piso_cobblestones_1073_3617_z52 = bpy.data.objects.new('Piso_cobblestones_1073_3617_z52', me_piso_cobblestones_1073_3617_z52)
ob_piso_cobblestones_1074_3617_z52 = bpy.data.objects.new('Piso_cobblestones_1074_3617_z52', me_piso_cobblestones_1074_3617_z52)
ob_piso_cobblestones_1075_3617_z52 = bpy.data.objects.new('Piso_cobblestones_1075_3617_z52', me_piso_cobblestones_1075_3617_z52)
ob_piso_cobblestones_1076_3617_z52 = bpy.data.objects.new('Piso_cobblestones_1076_3617_z52', me_piso_cobblestones_1076_3617_z52)
ob_piso_cobblestones_1077_3617_z52 = bpy.data.objects.new('Piso_cobblestones_1077_3617_z52', me_piso_cobblestones_1077_3617_z52)
ob_piso_cobblestones_1078_3617_z52 = bpy.data.objects.new('Piso_cobblestones_1078_3617_z52', me_piso_cobblestones_1078_3617_z52)
ob_piso_cobblestones_1079_3617_z52 = bpy.data.objects.new('Piso_cobblestones_1079_3617_z52', me_piso_cobblestones_1079_3617_z52)
ob_piso_cobblestones_1072_3618_z52 = bpy.data.objects.new('Piso_cobblestones_1072_3618_z52', me_piso_cobblestones_1072_3618_z52)
ob_piso_cobblestones_1073_3618_z52 = bpy.data.objects.new('Piso_cobblestones_1073_3618_z52', me_piso_cobblestones_1073_3618_z52)
ob_piso_cobblestones_1074_3618_z52 = bpy.data.objects.new('Piso_cobblestones_1074_3618_z52', me_piso_cobblestones_1074_3618_z52)
ob_piso_cobblestones_1075_3618_z52 = bpy.data.objects.new('Piso_cobblestones_1075_3618_z52', me_piso_cobblestones_1075_3618_z52)
ob_piso_cobblestones_1076_3618_z52 = bpy.data.objects.new('Piso_cobblestones_1076_3618_z52', me_piso_cobblestones_1076_3618_z52)
ob_piso_cobblestones_1077_3618_z52 = bpy.data.objects.new('Piso_cobblestones_1077_3618_z52', me_piso_cobblestones_1077_3618_z52)
ob_piso_cobblestones_1078_3618_z52 = bpy.data.objects.new('Piso_cobblestones_1078_3618_z52', me_piso_cobblestones_1078_3618_z52)
ob_piso_cobblestones_1079_3618_z52 = bpy.data.objects.new('Piso_cobblestones_1079_3618_z52', me_piso_cobblestones_1079_3618_z52)

# ---- transforms, parenting, visibility, modifiers, constraints
ob_parede_externa_norte_y3615_x1072_1079.location = (0.0, -2.0, 0.0)
ob_parede_externa_norte_y3615_x1072_1079.empty_display_type = 'CUBE'
ob_bloco_stone_wall_1072_3615_z30.parent = ob_parede_externa_norte_y3615_x1072_1079
ob_bloco_stone_wall_1072_3615_z30.matrix_parent_inverse = Matrix(((1.0, -0.0, 0.0, -0.0), (-0.0, 1.0, -0.0, 2.0), (0.0, -0.0, 1.0, -0.0), (-0.0, 0.0, -0.0, 1.0)))
ob_bloco_stone_wall_1072_3615_z30.location = (-3.5, -2.325, 1.32)
ob_bloco_stone_wall_1072_3615_z52.parent = ob_parede_externa_norte_y3615_x1072_1079
ob_bloco_stone_wall_1072_3615_z52.matrix_parent_inverse = Matrix(((1.0, -0.0, 0.0, -0.0), (-0.0, 1.0, -0.0, 2.0), (0.0, -0.0, 1.0, -0.0), (-0.0, 0.0, -0.0, 1.0)))
ob_bloco_stone_wall_1072_3615_z52.location = (-3.5, -2.325, 3.0)
ob_bloco_stone_wall_1073_3615_z30.parent = ob_parede_externa_norte_y3615_x1072_1079
ob_bloco_stone_wall_1073_3615_z30.matrix_parent_inverse = Matrix(((1.0, -0.0, 0.0, -0.0), (-0.0, 1.0, -0.0, 2.0), (0.0, -0.0, 1.0, -0.0), (-0.0, 0.0, -0.0, 1.0)))
ob_bloco_stone_wall_1073_3615_z30.location = (-2.5, -2.325, 1.32)
ob_bloco_stone_wall_1073_3615_z52.parent = ob_parede_externa_norte_y3615_x1072_1079
ob_bloco_stone_wall_1073_3615_z52.matrix_parent_inverse = Matrix(((1.0, -0.0, 0.0, -0.0), (-0.0, 1.0, -0.0, 2.0), (0.0, -0.0, 1.0, -0.0), (-0.0, 0.0, -0.0, 1.0)))
ob_bloco_stone_wall_1073_3615_z52.location = (-2.5, -2.325, 3.24)
ob_bloco_stone_wall_1074_3615_z30.parent = ob_parede_externa_norte_y3615_x1072_1079
ob_bloco_stone_wall_1074_3615_z30.matrix_parent_inverse = Matrix(((1.0, -0.0, 0.0, -0.0), (-0.0, 1.0, -0.0, 2.0), (0.0, -0.0, 1.0, -0.0), (-0.0, 0.0, -0.0, 1.0)))
ob_bloco_stone_wall_1074_3615_z30.location = (-1.5, -2.325, 1.32)
ob_bloco_stone_wall_1074_3615_z52.parent = ob_parede_externa_norte_y3615_x1072_1079
ob_bloco_stone_wall_1074_3615_z52.matrix_parent_inverse = Matrix(((1.0, -0.0, 0.0, -0.0), (-0.0, 1.0, -0.0, 2.0), (0.0, -0.0, 1.0, -0.0), (-0.0, 0.0, -0.0, 1.0)))
ob_bloco_stone_wall_1074_3615_z52.location = (-1.5, -2.325, 3.0)
ob_bloco_stone_wall_1075_3615_z30.parent = ob_parede_externa_norte_y3615_x1072_1079
ob_bloco_stone_wall_1075_3615_z30.matrix_parent_inverse = Matrix(((1.0, -0.0, 0.0, -0.0), (-0.0, 1.0, -0.0, 2.0), (0.0, -0.0, 1.0, -0.0), (-0.0, 0.0, -0.0, 1.0)))
ob_bloco_stone_wall_1075_3615_z30.location = (-0.5, -2.325, 1.32)
ob_bloco_stone_wall_1075_3615_z52.parent = ob_parede_externa_norte_y3615_x1072_1079
ob_bloco_stone_wall_1075_3615_z52.matrix_parent_inverse = Matrix(((1.0, -0.0, 0.0, -0.0), (-0.0, 1.0, -0.0, 2.0), (0.0, -0.0, 1.0, -0.0), (-0.0, 0.0, -0.0, 1.0)))
ob_bloco_stone_wall_1075_3615_z52.location = (-0.5, -2.325, 3.24)
ob_bloco_stone_wall_1076_3615_z30.parent = ob_parede_externa_norte_y3615_x1072_1079
ob_bloco_stone_wall_1076_3615_z30.matrix_parent_inverse = Matrix(((1.0, -0.0, 0.0, -0.0), (-0.0, 1.0, -0.0, 2.0), (0.0, -0.0, 1.0, -0.0), (-0.0, 0.0, -0.0, 1.0)))
ob_bloco_stone_wall_1076_3615_z30.location = (0.5, -2.325, 1.32)
ob_bloco_stone_wall_1076_3615_z52.parent = ob_parede_externa_norte_y3615_x1072_1079
ob_bloco_stone_wall_1076_3615_z52.matrix_parent_inverse = Matrix(((1.0, -0.0, 0.0, -0.0), (-0.0, 1.0, -0.0, 2.0), (0.0, -0.0, 1.0, -0.0), (-0.0, 0.0, -0.0, 1.0)))
ob_bloco_stone_wall_1076_3615_z52.location = (0.5, -2.325, 3.0)
ob_bloco_stone_wall_1077_3615_z30.parent = ob_parede_externa_norte_y3615_x1072_1079
ob_bloco_stone_wall_1077_3615_z30.matrix_parent_inverse = Matrix(((1.0, -0.0, 0.0, -0.0), (-0.0, 1.0, -0.0, 2.0), (0.0, -0.0, 1.0, -0.0), (-0.0, 0.0, -0.0, 1.0)))
ob_bloco_stone_wall_1077_3615_z30.location = (1.5, -2.325, 1.32)
ob_bloco_stone_wall_1077_3615_z52.parent = ob_parede_externa_norte_y3615_x1072_1079
ob_bloco_stone_wall_1077_3615_z52.matrix_parent_inverse = Matrix(((1.0, -0.0, 0.0, -0.0), (-0.0, 1.0, -0.0, 2.0), (0.0, -0.0, 1.0, -0.0), (-0.0, 0.0, -0.0, 1.0)))
ob_bloco_stone_wall_1077_3615_z52.location = (1.5, -2.325, 3.24)
ob_bloco_stone_wall_1078_3615_z30.parent = ob_parede_externa_norte_y3615_x1072_1079
ob_bloco_stone_wall_1078_3615_z30.matrix_parent_inverse = Matrix(((1.0, -0.0, 0.0, -0.0), (-0.0, 1.0, -0.0, 2.0), (0.0, -0.0, 1.0, -0.0), (-0.0, 0.0, -0.0, 1.0)))
ob_bloco_stone_wall_1078_3615_z30.location = (2.5, -2.325, 1.32)
ob_bloco_stone_wall_1078_3615_z52.parent = ob_parede_externa_norte_y3615_x1072_1079
ob_bloco_stone_wall_1078_3615_z52.matrix_parent_inverse = Matrix(((1.0, -0.0, 0.0, -0.0), (-0.0, 1.0, -0.0, 2.0), (0.0, -0.0, 1.0, -0.0), (-0.0, 0.0, -0.0, 1.0)))
ob_bloco_stone_wall_1078_3615_z52.location = (2.5, -2.325, 3.0)
ob_bloco_stone_wall_1079_3615_z30.parent = ob_parede_externa_norte_y3615_x1072_1079
ob_bloco_stone_wall_1079_3615_z30.matrix_parent_inverse = Matrix(((1.0, -0.0, 0.0, -0.0), (-0.0, 1.0, -0.0, 2.0), (0.0, -0.0, 1.0, -0.0), (-0.0, 0.0, -0.0, 1.0)))
ob_bloco_stone_wall_1079_3615_z30.location = (3.5, -2.325, 1.32)
ob_bloco_stone_wall_1079_3615_z52.parent = ob_parede_externa_norte_y3615_x1072_1079
ob_bloco_stone_wall_1079_3615_z52.matrix_parent_inverse = Matrix(((1.0, -0.0, 0.0, -0.0), (-0.0, 1.0, -0.0, 2.0), (0.0, -0.0, 1.0, -0.0), (-0.0, 0.0, -0.0, 1.0)))
ob_bloco_stone_wall_1079_3615_z52.location = (3.5, -2.325, 3.24)
ob_parede_externa_sul_y3619_x1072_1079.location = (0.0, 2.0, 0.0)
ob_parede_externa_sul_y3619_x1072_1079.empty_display_type = 'CUBE'
ob_bloco_stone_wall_1072_3619_z30.parent = ob_parede_externa_sul_y3619_x1072_1079
ob_bloco_stone_wall_1072_3619_z30.matrix_parent_inverse = Matrix(((1.0, -0.0, 0.0, -0.0), (-0.0, 1.0, -0.0, -2.0), (0.0, -0.0, 1.0, -0.0), (-0.0, 0.0, -0.0, 1.0)))
ob_bloco_stone_wall_1072_3619_z30.location = (-3.5, 1.675, 1.32)
ob_bloco_stone_wall_1072_3619_z52.parent = ob_parede_externa_sul_y3619_x1072_1079
ob_bloco_stone_wall_1072_3619_z52.matrix_parent_inverse = Matrix(((1.0, -0.0, 0.0, -0.0), (-0.0, 1.0, -0.0, -2.0), (0.0, -0.0, 1.0, -0.0), (-0.0, 0.0, -0.0, 1.0)))
ob_bloco_stone_wall_1072_3619_z52.location = (-3.5, 1.675, 3.0)
ob_bloco_stone_wall_1073_3619_z30.parent = ob_parede_externa_sul_y3619_x1072_1079
ob_bloco_stone_wall_1073_3619_z30.matrix_parent_inverse = Matrix(((1.0, -0.0, 0.0, -0.0), (-0.0, 1.0, -0.0, -2.0), (0.0, -0.0, 1.0, -0.0), (-0.0, 0.0, -0.0, 1.0)))
ob_bloco_stone_wall_1073_3619_z30.location = (-2.5, 1.675, 1.32)
ob_bloco_stone_wall_1073_3619_z52.parent = ob_parede_externa_sul_y3619_x1072_1079
ob_bloco_stone_wall_1073_3619_z52.matrix_parent_inverse = Matrix(((1.0, -0.0, 0.0, -0.0), (-0.0, 1.0, -0.0, -2.0), (0.0, -0.0, 1.0, -0.0), (-0.0, 0.0, -0.0, 1.0)))
ob_bloco_stone_wall_1073_3619_z52.location = (-2.5, 1.675, 3.24)
ob_bloco_stone_wall_1074_3619_z30.parent = ob_parede_externa_sul_y3619_x1072_1079
ob_bloco_stone_wall_1074_3619_z30.matrix_parent_inverse = Matrix(((1.0, -0.0, 0.0, -0.0), (-0.0, 1.0, -0.0, -2.0), (0.0, -0.0, 1.0, -0.0), (-0.0, 0.0, -0.0, 1.0)))
ob_bloco_stone_wall_1074_3619_z30.location = (-1.5, 1.675, 1.32)
ob_bloco_stone_wall_1074_3619_z52.parent = ob_parede_externa_sul_y3619_x1072_1079
ob_bloco_stone_wall_1074_3619_z52.matrix_parent_inverse = Matrix(((1.0, -0.0, 0.0, -0.0), (-0.0, 1.0, -0.0, -2.0), (0.0, -0.0, 1.0, -0.0), (-0.0, 0.0, -0.0, 1.0)))
ob_bloco_stone_wall_1074_3619_z52.location = (-1.5, 1.675, 3.0)
ob_bloco_stone_wall_1075_3619_z30.parent = ob_parede_externa_sul_y3619_x1072_1079
ob_bloco_stone_wall_1075_3619_z30.matrix_parent_inverse = Matrix(((1.0, -0.0, 0.0, -0.0), (-0.0, 1.0, -0.0, -2.0), (0.0, -0.0, 1.0, -0.0), (-0.0, 0.0, -0.0, 1.0)))
ob_bloco_stone_wall_1075_3619_z30.location = (-0.5, 1.675, 1.32)
ob_bloco_stone_wall_1075_3619_z52.parent = ob_parede_externa_sul_y3619_x1072_1079
ob_bloco_stone_wall_1075_3619_z52.matrix_parent_inverse = Matrix(((1.0, -0.0, 0.0, -0.0), (-0.0, 1.0, -0.0, -2.0), (0.0, -0.0, 1.0, -0.0), (-0.0, 0.0, -0.0, 1.0)))
ob_bloco_stone_wall_1075_3619_z52.location = (-0.5, 1.675, 3.24)
ob_bloco_stone_wall_1076_3619_z30.parent = ob_parede_externa_sul_y3619_x1072_1079
ob_bloco_stone_wall_1076_3619_z30.matrix_parent_inverse = Matrix(((1.0, -0.0, 0.0, -0.0), (-0.0, 1.0, -0.0, -2.0), (0.0, -0.0, 1.0, -0.0), (-0.0, 0.0, -0.0, 1.0)))
ob_bloco_stone_wall_1076_3619_z30.location = (0.5, 1.675, 1.32)
ob_bloco_stone_wall_1076_3619_z52.parent = ob_parede_externa_sul_y3619_x1072_1079
ob_bloco_stone_wall_1076_3619_z52.matrix_parent_inverse = Matrix(((1.0, -0.0, 0.0, -0.0), (-0.0, 1.0, -0.0, -2.0), (0.0, -0.0, 1.0, -0.0), (-0.0, 0.0, -0.0, 1.0)))
ob_bloco_stone_wall_1076_3619_z52.location = (0.5, 1.675, 3.0)
ob_bloco_stone_wall_1077_3619_z30.parent = ob_parede_externa_sul_y3619_x1072_1079
ob_bloco_stone_wall_1077_3619_z30.matrix_parent_inverse = Matrix(((1.0, -0.0, 0.0, -0.0), (-0.0, 1.0, -0.0, -2.0), (0.0, -0.0, 1.0, -0.0), (-0.0, 0.0, -0.0, 1.0)))
ob_bloco_stone_wall_1077_3619_z30.location = (1.5, 1.675, 1.32)
ob_bloco_stone_wall_1077_3619_z52.parent = ob_parede_externa_sul_y3619_x1072_1079
ob_bloco_stone_wall_1077_3619_z52.matrix_parent_inverse = Matrix(((1.0, -0.0, 0.0, -0.0), (-0.0, 1.0, -0.0, -2.0), (0.0, -0.0, 1.0, -0.0), (-0.0, 0.0, -0.0, 1.0)))
ob_bloco_stone_wall_1077_3619_z52.location = (1.5, 1.675, 3.24)
ob_bloco_stone_wall_1078_3619_z30.parent = ob_parede_externa_sul_y3619_x1072_1079
ob_bloco_stone_wall_1078_3619_z30.matrix_parent_inverse = Matrix(((1.0, -0.0, 0.0, -0.0), (-0.0, 1.0, -0.0, -2.0), (0.0, -0.0, 1.0, -0.0), (-0.0, 0.0, -0.0, 1.0)))
ob_bloco_stone_wall_1078_3619_z30.location = (2.5, 1.675, 1.32)
ob_bloco_stone_wall_1078_3619_z52.parent = ob_parede_externa_sul_y3619_x1072_1079
ob_bloco_stone_wall_1078_3619_z52.matrix_parent_inverse = Matrix(((1.0, -0.0, 0.0, -0.0), (-0.0, 1.0, -0.0, -2.0), (0.0, -0.0, 1.0, -0.0), (-0.0, 0.0, -0.0, 1.0)))
ob_bloco_stone_wall_1078_3619_z52.location = (2.5, 1.675, 3.0)
ob_bloco_stone_wall_1079_3619_z30.parent = ob_parede_externa_sul_y3619_x1072_1079
ob_bloco_stone_wall_1079_3619_z30.matrix_parent_inverse = Matrix(((1.0, -0.0, 0.0, -0.0), (-0.0, 1.0, -0.0, -2.0), (0.0, -0.0, 1.0, -0.0), (-0.0, 0.0, -0.0, 1.0)))
ob_bloco_stone_wall_1079_3619_z30.location = (3.5, 1.675, 1.32)
ob_bloco_stone_wall_1079_3619_z52.parent = ob_parede_externa_sul_y3619_x1072_1079
ob_bloco_stone_wall_1079_3619_z52.matrix_parent_inverse = Matrix(((1.0, -0.0, 0.0, -0.0), (-0.0, 1.0, -0.0, -2.0), (0.0, -0.0, 1.0, -0.0), (-0.0, 0.0, -0.0, 1.0)))
ob_bloco_stone_wall_1079_3619_z52.location = (3.5, 1.675, 3.24)
ob_pisos_lajes.location = (0.0, 0.0, 0.0)
ob_pisos_lajes.empty_display_type = 'CUBE'
ob_piso_cobblestones_1072_3616_z52.parent = ob_pisos_lajes
ob_piso_cobblestones_1072_3616_z52.location = (-3.5, -1.0, 2.59)
ob_piso_cobblestones_1073_3616_z52.parent = ob_pisos_lajes
ob_piso_cobblestones_1073_3616_z52.location = (-2.5, -1.0, 2.59)
ob_piso_cobblestones_1074_3616_z52.parent = ob_pisos_lajes
ob_piso_cobblestones_1074_3616_z52.location = (-1.5, -1.0, 2.59)
ob_piso_cobblestones_1075_3616_z52.parent = ob_pisos_lajes
ob_piso_cobblestones_1075_3616_z52.location = (-0.5, -1.0, 2.59)
ob_piso_cobblestones_1076_3616_z52.parent = ob_pisos_lajes
ob_piso_cobblestones_1076_3616_z52.location = (0.5, -1.0, 2.59)
ob_piso_cobblestones_1077_3616_z52.parent = ob_pisos_lajes
ob_piso_cobblestones_1077_3616_z52.location = (1.5, -1.0, 2.59)
ob_piso_cobblestones_1078_3616_z52.parent = ob_pisos_lajes
ob_piso_cobblestones_1078_3616_z52.location = (2.5, -1.0, 2.59)
ob_piso_cobblestones_1079_3616_z52.parent = ob_pisos_lajes
ob_piso_cobblestones_1079_3616_z52.location = (3.5, -1.0, 2.59)
ob_piso_cobblestones_1072_3617_z52.parent = ob_pisos_lajes
ob_piso_cobblestones_1072_3617_z52.location = (-3.5, 0.0, 2.59)
ob_piso_cobblestones_1073_3617_z52.parent = ob_pisos_lajes
ob_piso_cobblestones_1073_3617_z52.location = (-2.5, 0.0, 2.59)
ob_piso_cobblestones_1074_3617_z52.parent = ob_pisos_lajes
ob_piso_cobblestones_1074_3617_z52.location = (-1.5, 0.0, 2.59)
ob_piso_cobblestones_1075_3617_z52.parent = ob_pisos_lajes
ob_piso_cobblestones_1075_3617_z52.location = (-0.5, 0.0, 2.59)
ob_piso_cobblestones_1076_3617_z52.parent = ob_pisos_lajes
ob_piso_cobblestones_1076_3617_z52.location = (0.5, 0.0, 2.59)
ob_piso_cobblestones_1077_3617_z52.parent = ob_pisos_lajes
ob_piso_cobblestones_1077_3617_z52.location = (1.5, 0.0, 2.59)
ob_piso_cobblestones_1078_3617_z52.parent = ob_pisos_lajes
ob_piso_cobblestones_1078_3617_z52.location = (2.5, 0.0, 2.59)
ob_piso_cobblestones_1079_3617_z52.parent = ob_pisos_lajes
ob_piso_cobblestones_1079_3617_z52.location = (3.5, 0.0, 2.59)
ob_piso_cobblestones_1072_3618_z52.parent = ob_pisos_lajes
ob_piso_cobblestones_1072_3618_z52.location = (-3.5, 1.0, 2.59)
ob_piso_cobblestones_1073_3618_z52.parent = ob_pisos_lajes
ob_piso_cobblestones_1073_3618_z52.location = (-2.5, 1.0, 2.59)
ob_piso_cobblestones_1074_3618_z52.parent = ob_pisos_lajes
ob_piso_cobblestones_1074_3618_z52.location = (-1.5, 1.0, 2.59)
ob_piso_cobblestones_1075_3618_z52.parent = ob_pisos_lajes
ob_piso_cobblestones_1075_3618_z52.location = (-0.5, 1.0, 2.59)
ob_piso_cobblestones_1076_3618_z52.parent = ob_pisos_lajes
ob_piso_cobblestones_1076_3618_z52.location = (0.5, 1.0, 2.59)
ob_piso_cobblestones_1077_3618_z52.parent = ob_pisos_lajes
ob_piso_cobblestones_1077_3618_z52.location = (1.5, 1.0, 2.59)
ob_piso_cobblestones_1078_3618_z52.parent = ob_pisos_lajes
ob_piso_cobblestones_1078_3618_z52.location = (2.5, 1.0, 2.59)
ob_piso_cobblestones_1079_3618_z52.parent = ob_pisos_lajes
ob_piso_cobblestones_1079_3618_z52.location = (3.5, 1.0, 2.59)

# ---- collection membership
col_01_paredes_externas.objects.link(ob_parede_externa_norte_y3615_x1072_1079)
col_01_paredes_externas.objects.link(ob_bloco_stone_wall_1072_3615_z30)
col_01_paredes_externas.objects.link(ob_bloco_stone_wall_1072_3615_z52)
col_01_paredes_externas.objects.link(ob_bloco_stone_wall_1073_3615_z30)
col_01_paredes_externas.objects.link(ob_bloco_stone_wall_1073_3615_z52)
col_01_paredes_externas.objects.link(ob_bloco_stone_wall_1074_3615_z30)
col_01_paredes_externas.objects.link(ob_bloco_stone_wall_1074_3615_z52)
col_01_paredes_externas.objects.link(ob_bloco_stone_wall_1075_3615_z30)
col_01_paredes_externas.objects.link(ob_bloco_stone_wall_1075_3615_z52)
col_01_paredes_externas.objects.link(ob_bloco_stone_wall_1076_3615_z30)
col_01_paredes_externas.objects.link(ob_bloco_stone_wall_1076_3615_z52)
col_01_paredes_externas.objects.link(ob_bloco_stone_wall_1077_3615_z30)
col_01_paredes_externas.objects.link(ob_bloco_stone_wall_1077_3615_z52)
col_01_paredes_externas.objects.link(ob_bloco_stone_wall_1078_3615_z30)
col_01_paredes_externas.objects.link(ob_bloco_stone_wall_1078_3615_z52)
col_01_paredes_externas.objects.link(ob_bloco_stone_wall_1079_3615_z30)
col_01_paredes_externas.objects.link(ob_bloco_stone_wall_1079_3615_z52)
col_01_paredes_externas.objects.link(ob_parede_externa_sul_y3619_x1072_1079)
col_01_paredes_externas.objects.link(ob_bloco_stone_wall_1072_3619_z30)
col_01_paredes_externas.objects.link(ob_bloco_stone_wall_1072_3619_z52)
col_01_paredes_externas.objects.link(ob_bloco_stone_wall_1073_3619_z30)
col_01_paredes_externas.objects.link(ob_bloco_stone_wall_1073_3619_z52)
col_01_paredes_externas.objects.link(ob_bloco_stone_wall_1074_3619_z30)
col_01_paredes_externas.objects.link(ob_bloco_stone_wall_1074_3619_z52)
col_01_paredes_externas.objects.link(ob_bloco_stone_wall_1075_3619_z30)
col_01_paredes_externas.objects.link(ob_bloco_stone_wall_1075_3619_z52)
col_01_paredes_externas.objects.link(ob_bloco_stone_wall_1076_3619_z30)
col_01_paredes_externas.objects.link(ob_bloco_stone_wall_1076_3619_z52)
col_01_paredes_externas.objects.link(ob_bloco_stone_wall_1077_3619_z30)
col_01_paredes_externas.objects.link(ob_bloco_stone_wall_1077_3619_z52)
col_01_paredes_externas.objects.link(ob_bloco_stone_wall_1078_3619_z30)
col_01_paredes_externas.objects.link(ob_bloco_stone_wall_1078_3619_z52)
col_01_paredes_externas.objects.link(ob_bloco_stone_wall_1079_3619_z30)
col_01_paredes_externas.objects.link(ob_bloco_stone_wall_1079_3619_z52)
col_03_pisos_escadas.objects.link(ob_pisos_lajes)
col_03_pisos_escadas.objects.link(ob_piso_cobblestones_1072_3616_z52)
col_03_pisos_escadas.objects.link(ob_piso_cobblestones_1073_3616_z52)
col_03_pisos_escadas.objects.link(ob_piso_cobblestones_1074_3616_z52)
col_03_pisos_escadas.objects.link(ob_piso_cobblestones_1075_3616_z52)
col_03_pisos_escadas.objects.link(ob_piso_cobblestones_1076_3616_z52)
col_03_pisos_escadas.objects.link(ob_piso_cobblestones_1077_3616_z52)
col_03_pisos_escadas.objects.link(ob_piso_cobblestones_1078_3616_z52)
col_03_pisos_escadas.objects.link(ob_piso_cobblestones_1079_3616_z52)
col_03_pisos_escadas.objects.link(ob_piso_cobblestones_1072_3617_z52)
col_03_pisos_escadas.objects.link(ob_piso_cobblestones_1073_3617_z52)
col_03_pisos_escadas.objects.link(ob_piso_cobblestones_1074_3617_z52)
col_03_pisos_escadas.objects.link(ob_piso_cobblestones_1075_3617_z52)
col_03_pisos_escadas.objects.link(ob_piso_cobblestones_1076_3617_z52)
col_03_pisos_escadas.objects.link(ob_piso_cobblestones_1077_3617_z52)
col_03_pisos_escadas.objects.link(ob_piso_cobblestones_1078_3617_z52)
col_03_pisos_escadas.objects.link(ob_piso_cobblestones_1079_3617_z52)
col_03_pisos_escadas.objects.link(ob_piso_cobblestones_1072_3618_z52)
col_03_pisos_escadas.objects.link(ob_piso_cobblestones_1073_3618_z52)
col_03_pisos_escadas.objects.link(ob_piso_cobblestones_1074_3618_z52)
col_03_pisos_escadas.objects.link(ob_piso_cobblestones_1075_3618_z52)
col_03_pisos_escadas.objects.link(ob_piso_cobblestones_1076_3618_z52)
col_03_pisos_escadas.objects.link(ob_piso_cobblestones_1077_3618_z52)
col_03_pisos_escadas.objects.link(ob_piso_cobblestones_1078_3618_z52)
col_03_pisos_escadas.objects.link(ob_piso_cobblestones_1079_3618_z52)

# ---- scene / render settings (as saved in the file)
scene.frame_start = 1; scene.frame_end = 250; scene.frame_set(1)
scene.render.engine = 'BLENDER_EEVEE_NEXT'
scene.render.bake_bias = 0.0
scene.render.bake_samples = 0
scene.cycles.sampling_pattern = 'TABULATED_SOBOL'
scene.eevee.use_volume_custom_range = False
bpy.context.view_layer.update()

# ---- added for rendering (the .blend has no active camera and no usable light): camera, sun + grey world if the file has none
cam_auto = bpy.data.cameras.new('AutoCamera')
cam_auto.lens = 50.0
cam_auto.sensor_width = 36.0
cam_auto.clip_end = 1000.0
ob_auto_camera = bpy.data.objects.new('AutoCamera', cam_auto)
scene.collection.objects.link(ob_auto_camera)
ob_auto_camera.location = (9.14373, -11.2975, 9.23499)
ob_auto_camera.rotation_euler = (1.09748, -7.21219e-08, 0.694738)
scene.camera = ob_auto_camera
light_auto_sun = bpy.data.lights.new('AutoSun', 'SUN')
light_auto_sun.energy = 3.0
light_auto_sun.angle = 0.0523599
ob_auto_sun = bpy.data.objects.new('AutoSun', light_auto_sun)
scene.collection.objects.link(ob_auto_sun)
ob_auto_sun.rotation_euler = (0.872665, 0.174533, 0.523599)
if scene.world is None:
    world_auto = bpy.data.worlds.new('AutoWorld')
    world_auto.color = (0.3, 0.3, 0.3)
    scene.world = world_auto
bpy.context.view_layer.update()
